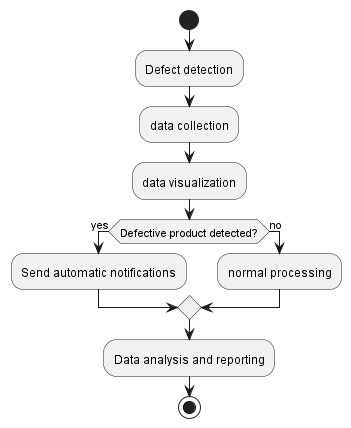

The diagram above was rendered by PlantUML. Its source (embedded in the PNG):
@startuml
start
:Defect detection;
:data collection;
:data visualization;
if (Defective product detected?) then (yes)
    :Send automatic notifications;
else (no)
    :normal processing;
endif
:Data analysis and reporting;
stop
@enduml